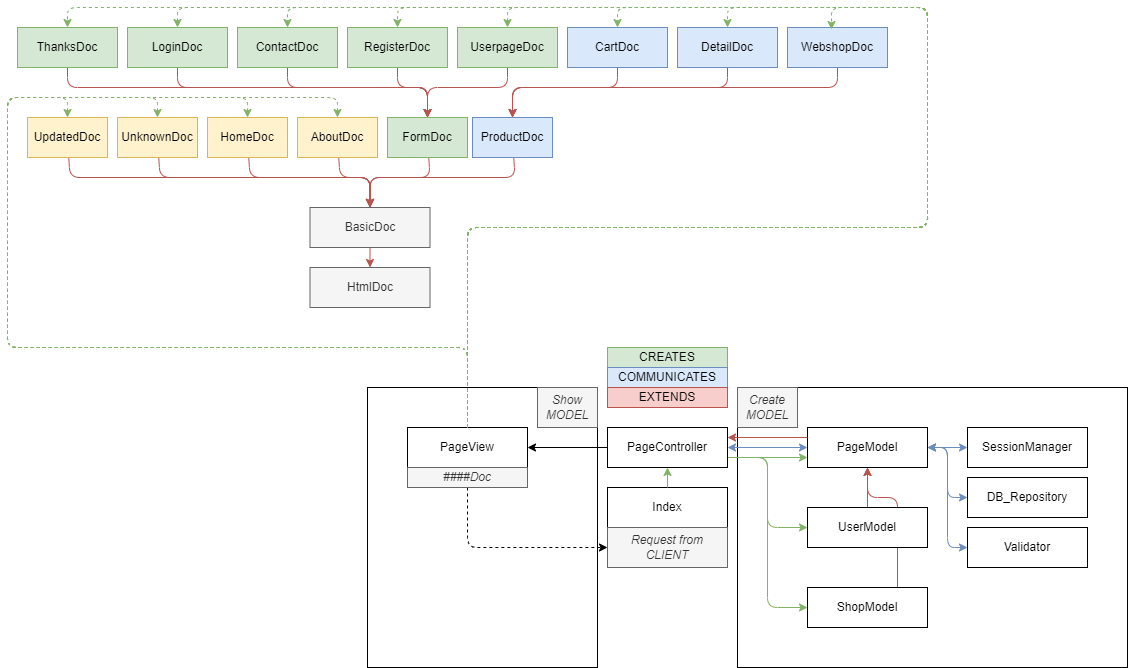

The diagram above was exported from draw.io. Its source (the exported page's mxGraphModel, read from the mxfile embedded in the PNG):
<mxGraphModel dx="1461" dy="688" grid="1" gridSize="10" guides="1" tooltips="1" connect="1" arrows="1" fold="1" page="1" pageScale="1" pageWidth="1169" pageHeight="827" math="0" shadow="0">
  <root>
    <mxCell id="0" />
    <mxCell id="1" parent="0" />
    <mxCell id="119" value="&lt;i&gt;&lt;br&gt;&lt;/i&gt;" style="whiteSpace=wrap;html=1;" vertex="1" parent="1">
      <mxGeometry x="770" y="400" width="390" height="280" as="geometry" />
    </mxCell>
    <mxCell id="118" value="&lt;i&gt;&lt;br&gt;&lt;/i&gt;" style="whiteSpace=wrap;html=1;" vertex="1" parent="1">
      <mxGeometry x="400" y="400" width="230" height="280" as="geometry" />
    </mxCell>
    <mxCell id="54" value="&lt;i&gt;Show&lt;br&gt;MODEL&lt;br&gt;&lt;/i&gt;" style="whiteSpace=wrap;html=1;fillColor=#f5f5f5;fontColor=#333333;strokeColor=#666666;" vertex="1" parent="1">
      <mxGeometry x="570" y="400" width="60" height="40" as="geometry" />
    </mxCell>
    <mxCell id="2" value="HtmlDoc" style="whiteSpace=wrap;html=1;fillColor=#f5f5f5;strokeColor=#666666;fontColor=#333333;" parent="1" vertex="1">
      <mxGeometry x="342.5" y="280" width="120" height="40" as="geometry" />
    </mxCell>
    <mxCell id="10" style="edgeStyle=none;html=1;exitX=0.5;exitY=1;exitDx=0;exitDy=0;entryX=0.5;entryY=0;entryDx=0;entryDy=0;fillColor=#f8cecc;strokeColor=#b85450;" parent="1" source="3" target="2" edge="1">
      <mxGeometry relative="1" as="geometry" />
    </mxCell>
    <mxCell id="3" value="BasicDoc" style="whiteSpace=wrap;html=1;fillColor=#f5f5f5;strokeColor=#666666;fontColor=#333333;" parent="1" vertex="1">
      <mxGeometry x="342.5" y="220" width="120" height="40" as="geometry" />
    </mxCell>
    <mxCell id="18" style="edgeStyle=none;html=1;fillColor=#f8cecc;strokeColor=#b85450;" parent="1" source="4" target="3" edge="1">
      <mxGeometry relative="1" as="geometry">
        <Array as="points">
          <mxPoint x="372.5" y="190" />
          <mxPoint x="402.5" y="190" />
        </Array>
      </mxGeometry>
    </mxCell>
    <mxCell id="4" value="AboutDoc" style="whiteSpace=wrap;html=1;fillColor=#fff2cc;strokeColor=#d6b656;" parent="1" vertex="1">
      <mxGeometry x="330" y="130" width="80" height="40" as="geometry" />
    </mxCell>
    <mxCell id="17" style="edgeStyle=none;html=1;fillColor=#f8cecc;strokeColor=#b85450;" parent="1" source="5" target="3" edge="1">
      <mxGeometry relative="1" as="geometry">
        <Array as="points">
          <mxPoint x="282.5" y="190" />
          <mxPoint x="402.5" y="190" />
        </Array>
      </mxGeometry>
    </mxCell>
    <mxCell id="5" value="HomeDoc" style="whiteSpace=wrap;html=1;fillColor=#fff2cc;strokeColor=#d6b656;" parent="1" vertex="1">
      <mxGeometry x="240" y="130" width="80" height="40" as="geometry" />
    </mxCell>
    <mxCell id="83" style="edgeStyle=none;html=1;startArrow=none;startFill=0;fillColor=#f8cecc;strokeColor=#b85450;" edge="1" parent="1" source="6" target="3">
      <mxGeometry relative="1" as="geometry">
        <Array as="points">
          <mxPoint x="462.5" y="190" />
          <mxPoint x="402.5" y="190" />
        </Array>
      </mxGeometry>
    </mxCell>
    <mxCell id="6" value="FormDoc" style="whiteSpace=wrap;html=1;fillColor=#d5e8d4;strokeColor=#82b366;" parent="1" vertex="1">
      <mxGeometry x="420" y="130" width="80" height="40" as="geometry" />
    </mxCell>
    <mxCell id="20" style="edgeStyle=none;html=1;fillColor=#f8cecc;strokeColor=#b85450;" parent="1" source="7" target="3" edge="1">
      <mxGeometry relative="1" as="geometry">
        <Array as="points">
          <mxPoint x="547.5" y="190" />
          <mxPoint x="402.5" y="190" />
        </Array>
      </mxGeometry>
    </mxCell>
    <mxCell id="7" value="ProductDoc" style="whiteSpace=wrap;html=1;fillColor=#dae8fc;strokeColor=#6c8ebf;" parent="1" vertex="1">
      <mxGeometry x="505" y="130" width="80" height="40" as="geometry" />
    </mxCell>
    <mxCell id="21" style="edgeStyle=none;html=1;fillColor=#f8cecc;strokeColor=#b85450;" parent="1" source="8" target="6" edge="1">
      <mxGeometry relative="1" as="geometry">
        <Array as="points">
          <mxPoint x="320" y="100" />
          <mxPoint x="460" y="100" />
        </Array>
      </mxGeometry>
    </mxCell>
    <mxCell id="8" value="ContactDoc" style="whiteSpace=wrap;html=1;fillColor=#d5e8d4;strokeColor=#82b366;" parent="1" vertex="1">
      <mxGeometry x="270" y="40" width="100" height="40" as="geometry" />
    </mxCell>
    <mxCell id="22" style="edgeStyle=none;html=1;fillColor=#f8cecc;strokeColor=#b85450;" parent="1" source="9" target="6" edge="1">
      <mxGeometry relative="1" as="geometry">
        <Array as="points">
          <mxPoint x="210" y="100" />
          <mxPoint x="460" y="100" />
        </Array>
      </mxGeometry>
    </mxCell>
    <mxCell id="9" value="LoginDoc" style="whiteSpace=wrap;html=1;fillColor=#d5e8d4;strokeColor=#82b366;" parent="1" vertex="1">
      <mxGeometry x="160" y="40" width="100" height="40" as="geometry" />
    </mxCell>
    <mxCell id="24" style="edgeStyle=none;html=1;fillColor=#f8cecc;strokeColor=#b85450;" parent="1" source="23" target="6" edge="1">
      <mxGeometry relative="1" as="geometry">
        <Array as="points">
          <mxPoint x="430" y="100" />
          <mxPoint x="460" y="100" />
        </Array>
      </mxGeometry>
    </mxCell>
    <mxCell id="23" value="RegisterDoc" style="whiteSpace=wrap;html=1;fillColor=#d5e8d4;strokeColor=#82b366;" parent="1" vertex="1">
      <mxGeometry x="380" y="40" width="100" height="40" as="geometry" />
    </mxCell>
    <mxCell id="28" style="edgeStyle=none;html=1;fillColor=#f8cecc;strokeColor=#b85450;" parent="1" source="27" target="6" edge="1">
      <mxGeometry relative="1" as="geometry">
        <Array as="points">
          <mxPoint x="540" y="100" />
          <mxPoint x="460" y="100" />
        </Array>
      </mxGeometry>
    </mxCell>
    <mxCell id="27" value="UserpageDoc" style="whiteSpace=wrap;html=1;fillColor=#d5e8d4;strokeColor=#82b366;" parent="1" vertex="1">
      <mxGeometry x="490" y="40" width="100" height="40" as="geometry" />
    </mxCell>
    <mxCell id="33" style="edgeStyle=none;html=1;fillColor=#f8cecc;strokeColor=#b85450;" parent="1" source="29" target="7" edge="1">
      <mxGeometry relative="1" as="geometry">
        <Array as="points">
          <mxPoint x="650" y="100" />
          <mxPoint x="545" y="100" />
        </Array>
      </mxGeometry>
    </mxCell>
    <mxCell id="29" value="CartDoc" style="whiteSpace=wrap;html=1;fillColor=#dae8fc;strokeColor=#6c8ebf;" parent="1" vertex="1">
      <mxGeometry x="600" y="40" width="100" height="40" as="geometry" />
    </mxCell>
    <mxCell id="34" style="edgeStyle=none;html=1;fillColor=#f8cecc;strokeColor=#b85450;" parent="1" source="30" target="7" edge="1">
      <mxGeometry relative="1" as="geometry">
        <Array as="points">
          <mxPoint x="760" y="100" />
          <mxPoint x="545" y="100" />
        </Array>
      </mxGeometry>
    </mxCell>
    <mxCell id="30" value="DetailDoc" style="whiteSpace=wrap;html=1;fillColor=#dae8fc;strokeColor=#6c8ebf;" parent="1" vertex="1">
      <mxGeometry x="710" y="40" width="100" height="40" as="geometry" />
    </mxCell>
    <mxCell id="35" style="edgeStyle=none;html=1;fillColor=#f8cecc;strokeColor=#b85450;" parent="1" source="31" target="7" edge="1">
      <mxGeometry relative="1" as="geometry">
        <Array as="points">
          <mxPoint x="870" y="100" />
          <mxPoint x="545" y="100" />
        </Array>
      </mxGeometry>
    </mxCell>
    <mxCell id="31" value="WebshopDoc" style="whiteSpace=wrap;html=1;fillColor=#dae8fc;strokeColor=#6c8ebf;" parent="1" vertex="1">
      <mxGeometry x="820" y="40" width="100" height="40" as="geometry" />
    </mxCell>
    <mxCell id="42" style="edgeStyle=none;html=1;entryX=0;entryY=0.5;entryDx=0;entryDy=0;fillColor=#d5e8d4;strokeColor=#82b366;exitX=1;exitY=0.75;exitDx=0;exitDy=0;" edge="1" parent="1" source="36" target="40">
      <mxGeometry relative="1" as="geometry">
        <Array as="points">
          <mxPoint x="800" y="470" />
          <mxPoint x="800" y="540" />
        </Array>
      </mxGeometry>
    </mxCell>
    <mxCell id="43" style="edgeStyle=none;html=1;entryX=0;entryY=0.5;entryDx=0;entryDy=0;fillColor=#d5e8d4;strokeColor=#82b366;exitX=1;exitY=0.75;exitDx=0;exitDy=0;" edge="1" parent="1" source="36" target="39">
      <mxGeometry relative="1" as="geometry">
        <Array as="points">
          <mxPoint x="800" y="470" />
          <mxPoint x="800" y="620" />
        </Array>
      </mxGeometry>
    </mxCell>
    <mxCell id="44" style="edgeStyle=none;html=1;startArrow=classic;startFill=1;fillColor=#dae8fc;strokeColor=#6c8ebf;entryX=0;entryY=0.5;entryDx=0;entryDy=0;exitX=1;exitY=0.5;exitDx=0;exitDy=0;" edge="1" parent="1" source="36" target="38">
      <mxGeometry relative="1" as="geometry" />
    </mxCell>
    <mxCell id="45" style="edgeStyle=none;html=1;exitX=0;exitY=0.5;exitDx=0;exitDy=0;" edge="1" parent="1" source="36">
      <mxGeometry relative="1" as="geometry">
        <mxPoint x="560" y="460" as="targetPoint" />
      </mxGeometry>
    </mxCell>
    <mxCell id="46" style="edgeStyle=none;html=1;exitX=1;exitY=0.75;exitDx=0;exitDy=0;entryX=0;entryY=0.75;entryDx=0;entryDy=0;startArrow=none;startFill=0;fillColor=#d5e8d4;strokeColor=#82b366;" edge="1" parent="1" source="36" target="38">
      <mxGeometry relative="1" as="geometry" />
    </mxCell>
    <mxCell id="36" value="PageController" style="whiteSpace=wrap;html=1;" vertex="1" parent="1">
      <mxGeometry x="640" y="440" width="120" height="40" as="geometry" />
    </mxCell>
    <mxCell id="38" value="PageModel" style="whiteSpace=wrap;html=1;" vertex="1" parent="1">
      <mxGeometry x="840" y="440" width="120" height="40" as="geometry" />
    </mxCell>
    <mxCell id="53" style="edgeStyle=none;html=1;exitX=0.75;exitY=0;exitDx=0;exitDy=0;entryX=0.5;entryY=1;entryDx=0;entryDy=0;startArrow=none;startFill=0;fillColor=#f8cecc;strokeColor=#b85450;" edge="1" parent="1" source="39" target="38">
      <mxGeometry relative="1" as="geometry">
        <Array as="points">
          <mxPoint x="930" y="510" />
          <mxPoint x="900" y="510" />
        </Array>
      </mxGeometry>
    </mxCell>
    <mxCell id="39" value="ShopModel" style="whiteSpace=wrap;html=1;" vertex="1" parent="1">
      <mxGeometry x="840" y="600" width="120" height="40" as="geometry" />
    </mxCell>
    <mxCell id="51" style="edgeStyle=none;html=1;exitX=0.5;exitY=0;exitDx=0;exitDy=0;entryX=0.5;entryY=1;entryDx=0;entryDy=0;startArrow=none;startFill=0;fillColor=#f8cecc;strokeColor=#b85450;" edge="1" parent="1" source="40" target="38">
      <mxGeometry relative="1" as="geometry" />
    </mxCell>
    <mxCell id="40" value="UserModel" style="whiteSpace=wrap;html=1;" vertex="1" parent="1">
      <mxGeometry x="840" y="520" width="120" height="40" as="geometry" />
    </mxCell>
    <mxCell id="47" value="CREATES" style="whiteSpace=wrap;html=1;fillColor=#d5e8d4;strokeColor=#82b366;" vertex="1" parent="1">
      <mxGeometry x="640" y="360" width="120" height="20" as="geometry" />
    </mxCell>
    <mxCell id="48" value="COMMUNICATES" style="whiteSpace=wrap;html=1;fillColor=#dae8fc;strokeColor=#6c8ebf;" vertex="1" parent="1">
      <mxGeometry x="640" y="380" width="120" height="20" as="geometry" />
    </mxCell>
    <mxCell id="50" value="EXTENDS" style="whiteSpace=wrap;html=1;fillColor=#f8cecc;strokeColor=#b85450;" vertex="1" parent="1">
      <mxGeometry x="640" y="400" width="120" height="20" as="geometry" />
    </mxCell>
    <mxCell id="55" value="&lt;i&gt;Create&lt;br&gt;MODEL&lt;br&gt;&lt;/i&gt;" style="whiteSpace=wrap;html=1;fillColor=#f5f5f5;fontColor=#333333;strokeColor=#666666;" vertex="1" parent="1">
      <mxGeometry x="770" y="400" width="60" height="40" as="geometry" />
    </mxCell>
    <mxCell id="56" value="PageView" style="whiteSpace=wrap;html=1;" vertex="1" parent="1">
      <mxGeometry x="440" y="440" width="120" height="40" as="geometry" />
    </mxCell>
    <mxCell id="117" style="edgeStyle=none;html=1;exitX=0.5;exitY=1;exitDx=0;exitDy=0;dashed=1;startArrow=none;startFill=0;entryX=0;entryY=0.5;entryDx=0;entryDy=0;" edge="1" parent="1" source="57" target="115">
      <mxGeometry relative="1" as="geometry">
        <mxPoint x="500" y="570" as="targetPoint" />
        <Array as="points">
          <mxPoint x="500" y="560" />
        </Array>
      </mxGeometry>
    </mxCell>
    <mxCell id="57" value="&lt;i&gt;####Doc&lt;/i&gt;" style="whiteSpace=wrap;html=1;fillColor=#f5f5f5;fontColor=#333333;strokeColor=#666666;" vertex="1" parent="1">
      <mxGeometry x="440" y="480" width="120" height="20" as="geometry" />
    </mxCell>
    <mxCell id="59" value="SessionManager" style="whiteSpace=wrap;html=1;" vertex="1" parent="1">
      <mxGeometry x="1000" y="440" width="120" height="40" as="geometry" />
    </mxCell>
    <mxCell id="60" value="DB_Repository" style="whiteSpace=wrap;html=1;" vertex="1" parent="1">
      <mxGeometry x="1000" y="490" width="120" height="40" as="geometry" />
    </mxCell>
    <mxCell id="61" value="Validator" style="whiteSpace=wrap;html=1;" vertex="1" parent="1">
      <mxGeometry x="1000" y="540" width="120" height="40" as="geometry" />
    </mxCell>
    <mxCell id="62" style="edgeStyle=none;html=1;startArrow=classic;startFill=1;fillColor=#dae8fc;strokeColor=#6c8ebf;entryX=0;entryY=0.5;entryDx=0;entryDy=0;" edge="1" parent="1" target="59">
      <mxGeometry relative="1" as="geometry">
        <mxPoint x="960" y="460" as="sourcePoint" />
        <mxPoint x="980" y="400" as="targetPoint" />
      </mxGeometry>
    </mxCell>
    <mxCell id="63" style="edgeStyle=none;html=1;startArrow=classic;startFill=1;fillColor=#dae8fc;strokeColor=#6c8ebf;entryX=0;entryY=0.5;entryDx=0;entryDy=0;exitX=1;exitY=0.5;exitDx=0;exitDy=0;" edge="1" parent="1" source="38" target="60">
      <mxGeometry relative="1" as="geometry">
        <mxPoint x="970" y="470" as="sourcePoint" />
        <mxPoint x="1010" y="430" as="targetPoint" />
        <Array as="points">
          <mxPoint x="980" y="460" />
          <mxPoint x="980" y="510" />
        </Array>
      </mxGeometry>
    </mxCell>
    <mxCell id="64" style="edgeStyle=none;html=1;startArrow=classic;startFill=1;fillColor=#dae8fc;strokeColor=#6c8ebf;entryX=0;entryY=0.5;entryDx=0;entryDy=0;" edge="1" parent="1" target="61">
      <mxGeometry relative="1" as="geometry">
        <mxPoint x="960" y="460" as="sourcePoint" />
        <mxPoint x="980" y="620" as="targetPoint" />
        <Array as="points">
          <mxPoint x="980" y="460" />
          <mxPoint x="980" y="560" />
        </Array>
      </mxGeometry>
    </mxCell>
    <mxCell id="96" style="edgeStyle=none;html=1;startArrow=none;startFill=0;fillColor=#f8cecc;strokeColor=#b85450;" edge="1" parent="1" source="66" target="6">
      <mxGeometry relative="1" as="geometry">
        <mxPoint x="100" y="110" as="targetPoint" />
        <Array as="points">
          <mxPoint x="100" y="100" />
          <mxPoint x="460" y="100" />
        </Array>
      </mxGeometry>
    </mxCell>
    <mxCell id="66" value="ThanksDoc" style="whiteSpace=wrap;html=1;fillColor=#d5e8d4;strokeColor=#82b366;" vertex="1" parent="1">
      <mxGeometry x="50" y="40" width="100" height="40" as="geometry" />
    </mxCell>
    <mxCell id="86" style="edgeStyle=none;html=1;startArrow=none;startFill=0;fillColor=#f8cecc;strokeColor=#b85450;" edge="1" parent="1" source="72" target="3">
      <mxGeometry relative="1" as="geometry">
        <Array as="points">
          <mxPoint x="102.5" y="190" />
          <mxPoint x="402.5" y="190" />
        </Array>
      </mxGeometry>
    </mxCell>
    <mxCell id="72" value="UpdatedDoc" style="whiteSpace=wrap;html=1;fillColor=#fff2cc;strokeColor=#d6b656;" vertex="1" parent="1">
      <mxGeometry x="60" y="130" width="80" height="40" as="geometry" />
    </mxCell>
    <mxCell id="85" style="edgeStyle=none;html=1;startArrow=none;startFill=0;fillColor=#f8cecc;strokeColor=#b85450;" edge="1" parent="1" source="73" target="3">
      <mxGeometry relative="1" as="geometry">
        <Array as="points">
          <mxPoint x="192.5" y="190" />
          <mxPoint x="402.5" y="190" />
        </Array>
      </mxGeometry>
    </mxCell>
    <mxCell id="73" value="UnknownDoc" style="whiteSpace=wrap;html=1;fillColor=#fff2cc;strokeColor=#d6b656;" vertex="1" parent="1">
      <mxGeometry x="150" y="130" width="80" height="40" as="geometry" />
    </mxCell>
    <mxCell id="99" style="edgeStyle=none;html=1;exitX=0.5;exitY=0;exitDx=0;exitDy=0;fillColor=#d5e8d4;strokeColor=#82b366;entryX=0.5;entryY=0;entryDx=0;entryDy=0;dashed=1;" edge="1" parent="1" source="56" target="23">
      <mxGeometry relative="1" as="geometry">
        <mxPoint x="430" y="20" as="targetPoint" />
        <mxPoint x="500" y="414" as="sourcePoint" />
        <Array as="points">
          <mxPoint x="500" y="240" />
          <mxPoint x="960" y="240" />
          <mxPoint x="960" y="20" />
          <mxPoint x="430" y="20" />
        </Array>
      </mxGeometry>
    </mxCell>
    <mxCell id="100" style="edgeStyle=none;html=1;exitX=0.5;exitY=0;exitDx=0;exitDy=0;fillColor=#d5e8d4;strokeColor=#82b366;entryX=0.5;entryY=0;entryDx=0;entryDy=0;dashed=1;" edge="1" parent="1" target="66">
      <mxGeometry relative="1" as="geometry">
        <mxPoint x="430" y="40" as="targetPoint" />
        <mxPoint x="500" y="440" as="sourcePoint" />
        <Array as="points">
          <mxPoint x="500" y="240" />
          <mxPoint x="960" y="240" />
          <mxPoint x="960" y="20" />
          <mxPoint x="100" y="20" />
        </Array>
      </mxGeometry>
    </mxCell>
    <mxCell id="101" style="edgeStyle=none;html=1;exitX=0.5;exitY=0;exitDx=0;exitDy=0;fillColor=#d5e8d4;strokeColor=#82b366;entryX=0.5;entryY=0;entryDx=0;entryDy=0;dashed=1;" edge="1" parent="1" target="9">
      <mxGeometry relative="1" as="geometry">
        <mxPoint x="100" y="40" as="targetPoint" />
        <mxPoint x="500" y="440" as="sourcePoint" />
        <Array as="points">
          <mxPoint x="500" y="240" />
          <mxPoint x="960" y="240" />
          <mxPoint x="960" y="20" />
          <mxPoint x="210" y="20" />
        </Array>
      </mxGeometry>
    </mxCell>
    <mxCell id="102" style="edgeStyle=none;html=1;exitX=0.5;exitY=0;exitDx=0;exitDy=0;fillColor=#d5e8d4;strokeColor=#82b366;entryX=0.5;entryY=0;entryDx=0;entryDy=0;dashed=1;" edge="1" parent="1" target="8">
      <mxGeometry relative="1" as="geometry">
        <mxPoint x="100" y="40" as="targetPoint" />
        <mxPoint x="500" y="440" as="sourcePoint" />
        <Array as="points">
          <mxPoint x="500" y="240" />
          <mxPoint x="960" y="240" />
          <mxPoint x="960" y="20" />
          <mxPoint x="320" y="20" />
        </Array>
      </mxGeometry>
    </mxCell>
    <mxCell id="103" style="edgeStyle=none;html=1;exitX=0.5;exitY=0;exitDx=0;exitDy=0;fillColor=#d5e8d4;strokeColor=#82b366;entryX=0.5;entryY=0;entryDx=0;entryDy=0;dashed=1;" edge="1" parent="1" target="27">
      <mxGeometry relative="1" as="geometry">
        <mxPoint x="100" y="40" as="targetPoint" />
        <mxPoint x="500" y="440" as="sourcePoint" />
        <Array as="points">
          <mxPoint x="500" y="240" />
          <mxPoint x="960" y="240" />
          <mxPoint x="960" y="20" />
          <mxPoint x="540" y="20" />
        </Array>
      </mxGeometry>
    </mxCell>
    <mxCell id="104" style="edgeStyle=none;html=1;exitX=0.5;exitY=0;exitDx=0;exitDy=0;fillColor=#d5e8d4;strokeColor=#82b366;entryX=0.5;entryY=0;entryDx=0;entryDy=0;dashed=1;" edge="1" parent="1" target="29">
      <mxGeometry relative="1" as="geometry">
        <mxPoint x="100" y="40" as="targetPoint" />
        <mxPoint x="500" y="440" as="sourcePoint" />
        <Array as="points">
          <mxPoint x="500" y="240" />
          <mxPoint x="960" y="240" />
          <mxPoint x="960" y="20" />
          <mxPoint x="650" y="20" />
        </Array>
      </mxGeometry>
    </mxCell>
    <mxCell id="105" style="edgeStyle=none;html=1;exitX=0.5;exitY=0;exitDx=0;exitDy=0;fillColor=#d5e8d4;strokeColor=#82b366;entryX=0.5;entryY=0;entryDx=0;entryDy=0;dashed=1;" edge="1" parent="1" target="30">
      <mxGeometry relative="1" as="geometry">
        <mxPoint x="100" y="40" as="targetPoint" />
        <mxPoint x="500" y="440" as="sourcePoint" />
        <Array as="points">
          <mxPoint x="500" y="240" />
          <mxPoint x="960" y="240" />
          <mxPoint x="960" y="20" />
          <mxPoint x="760" y="20" />
        </Array>
      </mxGeometry>
    </mxCell>
    <mxCell id="106" style="edgeStyle=none;html=1;exitX=0.5;exitY=0;exitDx=0;exitDy=0;fillColor=#d5e8d4;strokeColor=#82b366;entryX=0.44;entryY=0.05;entryDx=0;entryDy=0;dashed=1;entryPerimeter=0;" edge="1" parent="1" target="31">
      <mxGeometry relative="1" as="geometry">
        <mxPoint x="100" y="40" as="targetPoint" />
        <mxPoint x="500" y="440" as="sourcePoint" />
        <Array as="points">
          <mxPoint x="500" y="240" />
          <mxPoint x="960" y="240" />
          <mxPoint x="960" y="20" />
          <mxPoint x="864" y="20" />
        </Array>
      </mxGeometry>
    </mxCell>
    <mxCell id="107" style="edgeStyle=none;html=1;exitX=0.5;exitY=0;exitDx=0;exitDy=0;fillColor=#d5e8d4;strokeColor=#82b366;entryX=0.5;entryY=0;entryDx=0;entryDy=0;dashed=1;" edge="1" parent="1" target="4">
      <mxGeometry relative="1" as="geometry">
        <mxPoint x="864" y="42" as="targetPoint" />
        <mxPoint x="500" y="440" as="sourcePoint" />
        <Array as="points">
          <mxPoint x="500" y="360" />
          <mxPoint x="40" y="360" />
          <mxPoint x="40" y="110" />
          <mxPoint x="370" y="110" />
        </Array>
      </mxGeometry>
    </mxCell>
    <mxCell id="108" style="edgeStyle=none;html=1;exitX=0.5;exitY=0;exitDx=0;exitDy=0;fillColor=#d5e8d4;strokeColor=#82b366;entryX=0.5;entryY=0;entryDx=0;entryDy=0;dashed=1;" edge="1" parent="1" target="5">
      <mxGeometry relative="1" as="geometry">
        <mxPoint x="370" y="130" as="targetPoint" />
        <mxPoint x="500" y="440" as="sourcePoint" />
        <Array as="points">
          <mxPoint x="500" y="360" />
          <mxPoint x="40" y="360" />
          <mxPoint x="40" y="110" />
          <mxPoint x="280" y="110" />
        </Array>
      </mxGeometry>
    </mxCell>
    <mxCell id="109" style="edgeStyle=none;html=1;exitX=0.5;exitY=0;exitDx=0;exitDy=0;fillColor=#d5e8d4;strokeColor=#82b366;entryX=0.5;entryY=0;entryDx=0;entryDy=0;dashed=1;" edge="1" parent="1" target="73">
      <mxGeometry relative="1" as="geometry">
        <mxPoint x="370" y="130" as="targetPoint" />
        <mxPoint x="500" y="440" as="sourcePoint" />
        <Array as="points">
          <mxPoint x="500" y="360" />
          <mxPoint x="40" y="360" />
          <mxPoint x="40" y="110" />
          <mxPoint x="190" y="110" />
        </Array>
      </mxGeometry>
    </mxCell>
    <mxCell id="110" style="edgeStyle=none;html=1;exitX=0.5;exitY=0;exitDx=0;exitDy=0;fillColor=#d5e8d4;strokeColor=#82b366;entryX=0.5;entryY=0;entryDx=0;entryDy=0;dashed=1;" edge="1" parent="1" target="72">
      <mxGeometry relative="1" as="geometry">
        <mxPoint x="370" y="130" as="targetPoint" />
        <mxPoint x="500" y="440" as="sourcePoint" />
        <Array as="points">
          <mxPoint x="500" y="360" />
          <mxPoint x="40" y="360" />
          <mxPoint x="40" y="110" />
          <mxPoint x="100" y="110" />
        </Array>
      </mxGeometry>
    </mxCell>
    <mxCell id="112" style="edgeStyle=none;html=1;exitX=0;exitY=0.25;exitDx=0;exitDy=0;entryX=1;entryY=0.25;entryDx=0;entryDy=0;startArrow=none;startFill=0;fillColor=#f8cecc;strokeColor=#b85450;" edge="1" parent="1" source="38" target="36">
      <mxGeometry relative="1" as="geometry">
        <mxPoint x="910" y="530" as="sourcePoint" />
        <mxPoint x="910" y="490" as="targetPoint" />
      </mxGeometry>
    </mxCell>
    <mxCell id="114" value="Index" style="whiteSpace=wrap;html=1;" vertex="1" parent="1">
      <mxGeometry x="640" y="500" width="120" height="40" as="geometry" />
    </mxCell>
    <mxCell id="115" value="Request from&lt;br&gt;CLIENT" style="whiteSpace=wrap;html=1;fillColor=#f5f5f5;fontColor=#333333;strokeColor=#666666;fontStyle=2" vertex="1" parent="1">
      <mxGeometry x="640" y="540" width="120" height="40" as="geometry" />
    </mxCell>
    <mxCell id="116" style="edgeStyle=none;html=1;exitX=0.5;exitY=0;exitDx=0;exitDy=0;fillColor=#d5e8d4;strokeColor=#82b366;entryX=0.5;entryY=1;entryDx=0;entryDy=0;" edge="1" parent="1" source="114" target="36">
      <mxGeometry relative="1" as="geometry">
        <mxPoint x="570" y="470" as="targetPoint" />
        <mxPoint x="650" y="470" as="sourcePoint" />
      </mxGeometry>
    </mxCell>
  </root>
</mxGraphModel>